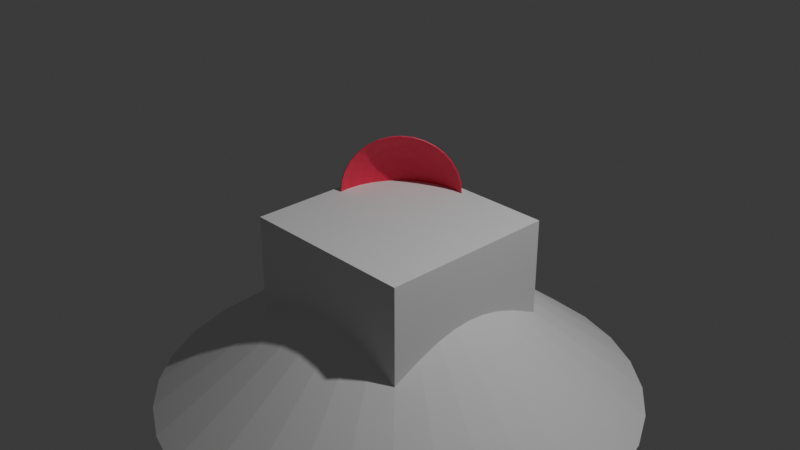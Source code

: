 # Source: radar.blend  (saved by Blender 4.0.36; exported with 4.5.12 LTS)
import bpy
from mathutils import Matrix  # noqa: F401  (used for matrix-valued properties, if any)

bpy.ops.wm.read_factory_settings(use_empty=True)
scene = bpy.context.scene
scene.name = 'Scene'

# ---- collections
col_collection = bpy.data.collections.new('Collection'); scene.collection.children.link(col_collection)

# ---- materials (node trees are filled in below, after node groups)
mat_material_002 = bpy.data.materials.new('Material.002')
mat_material_002.use_transparent_shadow = False

# ---- material node trees
mat_material_002.use_nodes = True; mat_material_002.node_tree.nodes.clear()
_N = mat_material_002.node_tree.nodes; _L = mat_material_002.node_tree.links
n0 = _N.new('ShaderNodeBsdfPrincipled'); n0.name = 'Principled BSDF'; n0.location = (10, 300)
n0.inputs[0].default_value = (0.8, 0.02696, 0.08774, 1.0)
n0.inputs[3].default_value = 1.45
n1 = _N.new('ShaderNodeOutputMaterial'); n1.name = 'Material Output'; n1.location = (300, 300)
_L.new(n0.outputs[0], n1.inputs[0])
n1.is_active_output = True

# ---- world
world_world = bpy.data.worlds.new('World'); scene.world = world_world
world_world.use_nodes = True; world_world.node_tree.nodes.clear()
_N = world_world.node_tree.nodes; _L = world_world.node_tree.links
n0 = _N.new('ShaderNodeOutputWorld'); n0.name = 'World Output'; n0.location = (300, 300)
n1 = _N.new('ShaderNodeBackground'); n1.name = 'Background'; n1.location = (10, 300)
n1.inputs[0].default_value = (0.05088, 0.05088, 0.05088, 1.0)
_L.new(n1.outputs[0], n0.inputs[0])
n0.is_active_output = True
world_world.color = (0.05088, 0.05088, 0.05088)
world_world.use_sun_shadow = False
world_world.sun_shadow_jitter_overblur = 0.0

# ---- cameras
cam_camera = bpy.data.cameras.new('Camera')
cam_camera.clip_end = 100.0
cam_camera.ortho_scale = 7.314

# ---- lights
light_light = bpy.data.lights.new('Light', 'POINT')
light_light.transmission_factor = 0.0
light_light.use_soft_falloff = False
light_light.energy = 1000.0
light_light.shadow_soft_size = 0.1
light_light.shadow_maximum_resolution = 0.006
light_light.use_absolute_resolution = True

# ---- meshes
me_sphere = bpy.data.meshes.new('Sphere')
me_sphere.from_pydata([(0.113, 0.5679, -0.7197), (0.08875, 0.4462, -0.8216), (0.06113, 0.3073, -0.8972), (0.03117, 0.1567, -0.9438), (0.2216, 0.5349, -0.7197), (0.1741, 0.4203, -0.8216), (0.1199, 0.2895, -0.8972), (0.06113, 0.1476, -0.9438), (0.3217, 0.4814, -0.7197), (0.2527, 0.3783, -0.8216), (0.1741, 0.2605, -0.8972), (0.08875, 0.1328, -0.9438), (0.4094, 0.4094, -0.7197), (0.3217, 0.3217, -0.8216), (0.2216, 0.2216, -0.8972), (0.113, 0.113, -0.9438), (0.4814, 0.3217, -0.7197), (0.3783, 0.2527, -0.8216), (0.2605, 0.1741, -0.8972), (0.1328, 0.08875, -0.9438), (0.5349, 0.2216, -0.7197), (0.4203, 0.1741, -0.8216), (0.2895, 0.1199, -0.8972), (0.1476, 0.06113, -0.9438), (0.5679, 0.113, -0.7197), (0.4462, 0.08875, -0.8216), (0.3073, 0.06113, -0.8972), (0.1567, 0.03117, -0.9438), (0.579, 8.625e-09, -0.7197), (-0.579, 2.083e-08, -0.7197), (-0.4549, 1.184e-07, -0.8216), (-0.3134, 3.913e-08, -0.8972), (-0.1597, 1.168e-08, -0.9438), (-0.5679, 0.113, -0.7197), (-0.4462, 0.08875, -0.8216), (-0.3073, 0.06113, -0.8972), (-0.1567, 0.03117, -0.9438), (-0.5349, 0.2216, -0.7197), (-0.4203, 0.1741, -0.8216), (-0.2895, 0.1199, -0.8972), (-0.1476, 0.06113, -0.9438), (-0.4814, 0.3217, -0.7197), (-0.3783, 0.2527, -0.8216), (-0.2605, 0.1741, -0.8972), (-0.1328, 0.08875, -0.9438), (-0.4094, 0.4094, -0.7197), (-0.3217, 0.3217, -0.8216), (-0.2216, 0.2216, -0.8972), (-0.113, 0.113, -0.9438), (-0.3217, 0.4814, -0.7197), (-0.2527, 0.3783, -0.8216), (-0.1741, 0.2605, -0.8972), (-0.08875, 0.1328, -0.9438), (-0.2216, 0.5349, -0.7197), (-0.1741, 0.4203, -0.8216), (-0.1199, 0.2895, -0.8972), (-0.06113, 0.1476, -0.9438), (-0.113, 0.5679, -0.7197), (-0.08875, 0.4462, -0.8216), (-0.06113, 0.3073, -0.8972), (-0.03117, 0.1567, -0.9438), (8.401e-08, 0.579, -0.7197), (1.877e-07, 0.4549, -0.8216), (6.571e-08, 0.3134, -0.8972), (2.3e-08, 0.1597, -0.9438), (3.472e-08, 0.6476, -0.6362), (0.1263, 0.6351, -0.6362), (0.2478, 0.5983, -0.6362), (0.3598, 0.5384, -0.6362), (0.4579, 0.4579, -0.6362), (0.5384, 0.3598, -0.6362), (0.5983, 0.2478, -0.6362), (0.5983, 0.2478, -0.6362), (0.6351, 0.1263, -0.6362), (0.6351, 0.1263, -0.6362), (-0.6476, 9.476e-08, -0.6362), (-0.6351, 0.1263, -0.6362), (-0.6351, 0.1263, -0.6362), (-0.5983, 0.2478, -0.6362), (-0.5983, 0.2478, -0.6362), (-0.5384, 0.3598, -0.6362), (-0.5384, 0.3598, -0.6362), (-0.4579, 0.4579, -0.6362), (-0.4579, 0.4579, -0.6362), (-0.3598, 0.5384, -0.6362), (-0.3598, 0.5384, -0.6362), (-0.2478, 0.5983, -0.6362), (-0.2478, 0.5983, -0.6362), (-0.1263, 0.6351, -0.6362), (-0.1263, 0.6351, -0.6362), (5.923e-09, 0.6476, -0.6362), (1.151e-08, 0.0, -0.9596), (1.08e-08, 0.0, -0.9596), (1.228e-08, 0.0, -0.9596), (1.319e-08, 0.0, -0.9596), (1.437e-08, 0.0, -0.9596), (1.615e-08, 0.0, -0.9596), (1.943e-08, 0.0, -0.9596), (2.878e-08, 0.0, -0.9596), (0.4549, 0.0, -0.8216), (0.3134, 0.0, -0.8972), (0.1597, 0.0, -0.9438), (0.6476, 0.0, -0.6362), (0.6476, 0.0, -0.6362), (0.5893, 0.0, -0.7072), (0.5595, 0.0, -0.7357), (0.579, 0.0, -0.7197), (-0.6476, 0.0, -0.6362), (-0.579, 0.0, -0.7197), (-0.6476, 0.0, -0.6362), (-0.4549, 0.0, -0.8216), (-0.3134, 0.0, -0.8972), (-0.1597, 0.0, -0.9438), (-0.03747, 0.0, -0.9559), (-7.185e-09, 0.0, -0.9596), (2.162e-09, 0.0, -0.9596), (5.444e-09, 0.0, -0.9596), (7.221e-09, 0.0, -0.9596), (8.408e-09, 0.0, -0.9596), (9.316e-09, 0.0, -0.9596), (1.009e-08, 0.0, -0.9596)], [], [(62, 61, 0, 1), (63, 62, 1, 2), (64, 63, 2, 3), (91, 92, 64, 3), (0, 61, 65, 66), (4, 0, 66, 67), (1, 0, 4, 5), (2, 1, 5, 6), (3, 2, 6, 7), (93, 91, 3, 7), (94, 93, 7, 11), (8, 4, 67, 68), (5, 4, 8, 9), (6, 5, 9, 10), (7, 6, 10, 11), (12, 8, 68, 69), (9, 8, 12, 13), (10, 9, 13, 14), (11, 10, 14, 15), (95, 94, 11, 15), (96, 95, 15, 19), (16, 12, 69, 70), (13, 12, 16, 17), (14, 13, 17, 18), (15, 14, 18, 19), (17, 16, 20, 21), (18, 17, 21, 22), (19, 18, 22, 23), (97, 96, 19, 23), (71, 20, 16, 70, 72), (73, 24, 20, 71, 74), (21, 20, 24, 25), (22, 21, 25, 26), (23, 22, 26, 27), (98, 97, 23, 27), (26, 25, 99, 100), (27, 26, 100, 101), (101, 98, 27), (28, 24, 73, 103, 102, 104), (25, 24, 28, 105, 99), (106, 28, 104), (106, 105, 28), (109, 75, 29, 108, 107), (29, 30, 110, 108), (30, 31, 111, 110), (31, 32, 112, 111), (32, 113, 112), (32, 31, 35, 36), (36, 114, 113, 32), (76, 77, 33, 29, 75), (30, 29, 33, 34), (31, 30, 34, 35), (78, 79, 37, 33, 77), (34, 33, 37, 38), (35, 34, 38, 39), (36, 35, 39, 40), (40, 115, 114, 36), (44, 116, 115, 40), (80, 81, 41, 37, 79), (38, 37, 41, 42), (39, 38, 42, 43), (40, 39, 43, 44), (82, 45, 41, 81, 83), (42, 41, 45, 46), (43, 42, 46, 47), (44, 43, 47, 48), (48, 117, 116, 44), (52, 118, 117, 48), (84, 49, 45, 82, 85), (46, 45, 49, 50), (47, 46, 50, 51), (48, 47, 51, 52), (50, 49, 53, 54), (51, 50, 54, 55), (52, 51, 55, 56), (56, 119, 118, 52), (86, 53, 49, 84, 87), (88, 57, 53, 86, 89), (54, 53, 57, 58), (55, 54, 58, 59), (56, 55, 59, 60), (60, 120, 119, 56), (58, 57, 61, 62), (59, 58, 62, 63), (60, 59, 63, 64), (60, 64, 92, 120), (65, 61, 57, 88, 90)])
_uv = me_sphere.uv_layers.new(name='UVMap')
_uv.uv.foreach_set('vector', [0.75, 0.1875, 0.75, 0.25, 0.7188, 0.25, 0.7188, 0.1875, 0.75, 0.125, 0.75, 0.1875, 0.7188, 0.1875, 0.7188, 0.125, 0.75, 0.0625, 0.75, 0.125, 0.7188, 0.125, 0.7188, 0.0625, 0.7344, 0.0, 0.7344, 0.0, 0.75, 0.0625, 0.7188, 0.0625, 0.7188, 0.25, 0.75, 0.25, 0.75, 0.2921, 0.7188, 0.2921, 0.6875, 0.25, 0.7188, 0.25, 0.7188, 0.2921, 0.6875, 0.2921, 0.7188, 0.1875, 0.7188, 0.25, 0.6875, 0.25, 0.6875, 0.1875, 0.7188, 0.125, 0.7188, 0.1875, 0.6875, 0.1875, 0.6875, 0.125, 0.7188, 0.0625, 0.7188, 0.125, 0.6875, 0.125, 0.6875, 0.0625, 0.7031, 0.0, 0.7031, 0.0, 0.7188, 0.0625, 0.6875, 0.0625, 0.6719, 0.0, 0.6719, 0.0, 0.6875, 0.0625, 0.6562, 0.0625, 0.6562, 0.25, 0.6875, 0.25, 0.6875, 0.2921, 0.6562, 0.2921, 0.6875, 0.1875, 0.6875, 0.25, 0.6562, 0.25, 0.6562, 0.1875, 0.6875, 0.125, 0.6875, 0.1875, 0.6562, 0.1875, 0.6562, 0.125, 0.6875, 0.0625, 0.6875, 0.125, 0.6562, 0.125, 0.6562, 0.0625, 0.625, 0.25, 0.6562, 0.25, 0.6562, 0.2921, 0.625, 0.2921, 0.6562, 0.1875, 0.6562, 0.25, 0.625, 0.25, 0.625, 0.1875, 0.6562, 0.125, 0.6562, 0.1875, 0.625, 0.1875, 0.625, 0.125, 0.6562, 0.0625, 0.6562, 0.125, 0.625, 0.125, 0.625, 0.0625, 0.6406, 0.0, 0.6406, 0.0, 0.6562, 0.0625, 0.625, 0.0625, 0.6094, 0.0, 0.6094, 0.0, 0.625, 0.0625, 0.5938, 0.0625, 0.5938, 0.25, 0.625, 0.25, 0.625, 0.2921, 0.5938, 0.2921, 0.625, 0.1875, 0.625, 0.25, 0.5938, 0.25, 0.5938, 0.1875, 0.625, 0.125, 0.625, 0.1875, 0.5938, 0.1875, 0.5938, 0.125, 0.625, 0.0625, 0.625, 0.125, 0.5938, 0.125, 0.5938, 0.0625, 0.5938, 0.1875, 0.5938, 0.25, 0.5625, 0.25, 0.5625, 0.1875, 0.5938, 0.125, 0.5938, 0.1875, 0.5625, 0.1875, 0.5625, 0.125, 0.5938, 0.0625, 0.5938, 0.125, 0.5625, 0.125, 0.5625, 0.0625, 0.5781, 0.0, 0.5781, 0.0, 0.5938, 0.0625, 0.5625, 0.0625, 0.5625, 0.2921, 0.5625, 0.25, 0.5938, 0.25, 0.5938, 0.2921, 0.5625, 0.2921, 0.5312, 0.2921, 0.5312, 0.25, 0.5625, 0.25, 0.5625, 0.2921, 0.5312, 0.2921, 0.5625, 0.1875, 0.5625, 0.25, 0.5312, 0.25, 0.5312, 0.1875, 0.5625, 0.125, 0.5625, 0.1875, 0.5312, 0.1875, 0.5312, 0.125, 0.5625, 0.0625, 0.5625, 0.125, 0.5312, 0.125, 0.5312, 0.0625, 0.5469, 0.0, 0.5469, 0.0, 0.5625, 0.0625, 0.5312, 0.0625, 0.5312, 0.125, 0.5312, 0.1875, 0.5, 0.1875, 0.5, 0.125, 0.5312, 0.0625, 0.5312, 0.125, 0.5, 0.125, 0.5, 0.0625, 0.5, 0.0625, 0.5156, 0.0, 0.5312, 0.0625, 0.5, 0.25, 0.5312, 0.25, 0.5312, 0.2921, 0.5, 0.2921, 0.5, 0.2921, 0.5, 0.2563, 0.5312, 0.1875, 0.5312, 0.25, 0.5, 0.25, 0.5, 0.2402, 0.5, 0.1875, 0.5, 0.25, 0.5, 0.25, 0.5, 0.2563, 0.5, 0.25, 0.5, 0.2402, 0.5, 0.25, 0.0, 0.2921, 0.0, 0.2921, 0.0, 0.25, 0.0, 0.25, 0.0, 0.2921, 0.0, 0.25, 0.0, 0.1875, 0.0, 0.1875, 9.313e-09, 0.25, 0.0, 0.1875, 0.0, 0.125, 0.0, 0.125, 4.47e-08, 0.1875, 0.0, 0.125, 0.0, 0.0625, 0.0, 0.0625, 1.863e-08, 0.125, 0.0, 0.0625, 0.01196, 0.01466, 1.49e-08, 0.0625, 1.0, 0.0625, 1.0, 0.125, 0.9687, 0.125, 0.9688, 0.0625, 0.9688, 0.0625, 0.9844, 0.0, 0.988, 0.01466, 1.0, 0.0625, 0.9687, 0.2921, 0.9688, 0.2921, 0.9688, 0.25, 1.0, 0.25, 1.0, 0.2921, 1.0, 0.1875, 1.0, 0.25, 0.9688, 0.25, 0.9687, 0.1875, 1.0, 0.125, 1.0, 0.1875, 0.9687, 0.1875, 0.9687, 0.125, 0.9375, 0.2921, 0.9375, 0.2921, 0.9375, 0.25, 0.9688, 0.25, 0.9688, 0.2921, 0.9687, 0.1875, 0.9688, 0.25, 0.9375, 0.25, 0.9375, 0.1875, 0.9687, 0.125, 0.9687, 0.1875, 0.9375, 0.1875, 0.9375, 0.125, 0.9688, 0.0625, 0.9687, 0.125, 0.9375, 0.125, 0.9375, 0.0625, 0.9375, 0.0625, 0.9531, 3.725e-09, 0.9531, 3.725e-09, 0.9688, 0.0625, 0.9062, 0.0625, 0.9219, 0.0, 0.9219, 3.725e-09, 0.9375, 0.0625, 0.9062, 0.2921, 0.9062, 0.2921, 0.9062, 0.25, 0.9375, 0.25, 0.9375, 0.2921, 0.9375, 0.1875, 0.9375, 0.25, 0.9062, 0.25, 0.9062, 0.1875, 0.9375, 0.125, 0.9375, 0.1875, 0.9062, 0.1875, 0.9062, 0.125, 0.9375, 0.0625, 0.9375, 0.125, 0.9062, 0.125, 0.9062, 0.0625, 0.875, 0.2921, 0.875, 0.25, 0.9062, 0.25, 0.9062, 0.2921, 0.875, 0.2921, 0.9062, 0.1875, 0.9062, 0.25, 0.875, 0.25, 0.875, 0.1875, 0.9062, 0.125, 0.9062, 0.1875, 0.875, 0.1875, 0.875, 0.125, 0.9062, 0.0625, 0.9062, 0.125, 0.875, 0.125, 0.875, 0.0625, 0.875, 0.0625, 0.8906, 0.0, 0.8906, 0.0, 0.9062, 0.0625, 0.8438, 0.0625, 0.8594, 0.0, 0.8594, 0.0, 0.875, 0.0625, 0.8438, 0.2921, 0.8438, 0.25, 0.875, 0.25, 0.875, 0.2921, 0.8437, 0.2921, 0.875, 0.1875, 0.875, 0.25, 0.8438, 0.25, 0.8437, 0.1875, 0.875, 0.125, 0.875, 0.1875, 0.8437, 0.1875, 0.8438, 0.125, 0.875, 0.0625, 0.875, 0.125, 0.8438, 0.125, 0.8438, 0.0625, 0.8437, 0.1875, 0.8438, 0.25, 0.8125, 0.25, 0.8125, 0.1875, 0.8438, 0.125, 0.8437, 0.1875, 0.8125, 0.1875, 0.8125, 0.125, 0.8438, 0.0625, 0.8438, 0.125, 0.8125, 0.125, 0.8125, 0.0625, 0.8125, 0.0625, 0.8281, 0.0, 0.8281, 0.0, 0.8438, 0.0625, 0.8125, 0.2921, 0.8125, 0.25, 0.8438, 0.25, 0.8438, 0.2921, 0.8125, 0.2921, 0.7812, 0.2921, 0.7812, 0.25, 0.8125, 0.25, 0.8125, 0.2921, 0.7812, 0.2921, 0.8125, 0.1875, 0.8125, 0.25, 0.7812, 0.25, 0.7812, 0.1875, 0.8125, 0.125, 0.8125, 0.1875, 0.7812, 0.1875, 0.7812, 0.125, 0.8125, 0.0625, 0.8125, 0.125, 0.7812, 0.125, 0.7812, 0.0625, 0.7812, 0.0625, 0.7969, 7.451e-09, 0.7969, 7.451e-09, 0.8125, 0.0625, 0.7812, 0.1875, 0.7812, 0.25, 0.75, 0.25, 0.75, 0.1875, 0.7812, 0.125, 0.7812, 0.1875, 0.75, 0.1875, 0.75, 0.125, 0.7812, 0.0625, 0.7812, 0.125, 0.75, 0.125, 0.75, 0.0625, 0.7812, 0.0625, 0.75, 0.0625, 0.7656, 0.0, 0.7656, 0.0, 0.75, 0.2921, 0.75, 0.25, 0.7812, 0.25, 0.7812, 0.2921, 0.75, 0.2921])
me_sphere.materials.append(mat_material_002)
me_sphere.update()
me_cone_001 = bpy.data.meshes.new('Cone.001')
me_cone_001.from_pydata([(-1.99e-08, 2.644, -1.0), (0.5158, 2.593, -1.0), (1.012, 2.443, -1.0), (1.469, 2.198, -1.0), (1.87, 1.87, -1.0), (2.198, 1.469, -1.0), (2.443, 1.012, -1.0), (2.593, 0.5158, -1.0), (2.644, -2.45e-08, -1.0), (2.593, -0.5158, -1.0), (2.443, -1.012, -1.0), (2.198, -1.469, -1.0), (1.87, -1.87, -1.0), (1.469, -2.198, -1.0), (1.012, -2.443, -1.0), (0.5158, -2.593, -1.0), (-1.99e-08, -2.644, -1.0), (-0.5158, -2.593, -1.0), (-1.012, -2.443, -1.0), (-1.469, -2.198, -1.0), (-1.87, -1.87, -1.0), (-2.198, -1.469, -1.0), (-2.443, -1.012, -1.0), (-2.593, -0.5158, -1.0), (-2.644, -2.45e-08, -1.0), (-2.593, 0.5158, -1.0), (-2.443, 1.012, -1.0), (-2.198, 1.469, -1.0), (-1.87, 1.87, -1.0), (-1.469, 2.198, -1.0), (-1.012, 2.443, -1.0), (-0.5158, 2.593, -1.0), (0.0, 0.0, 1.0)], [], [(0, 32, 1), (1, 32, 2), (2, 32, 3), (3, 32, 4), (4, 32, 5), (5, 32, 6), (6, 32, 7), (7, 32, 8), (8, 32, 9), (9, 32, 10), (10, 32, 11), (11, 32, 12), (12, 32, 13), (13, 32, 14), (14, 32, 15), (15, 32, 16), (16, 32, 17), (17, 32, 18), (18, 32, 19), (19, 32, 20), (20, 32, 21), (21, 32, 22), (22, 32, 23), (23, 32, 24), (24, 32, 25), (25, 32, 26), (26, 32, 27), (27, 32, 28), (28, 32, 29), (29, 32, 30), (0, 1, 2, 3, 4, 5, 6, 7, 8, 9, 10, 11, 12, 13, 14, 15, 16, 17, 18, 19, 20, 21, 22, 23, 24, 25, 26, 27, 28, 29, 30, 31), (30, 32, 31), (31, 32, 0)])
_uv = me_cone_001.uv_layers.new(name='UVMap')
_uv.uv.foreach_set('vector', [0.25, 0.49, 0.25, 0.25, 0.2968, 0.4854, 0.2968, 0.4854, 0.25, 0.25, 0.3418, 0.4717, 0.3418, 0.4717, 0.25, 0.25, 0.3833, 0.4496, 0.3833, 0.4496, 0.25, 0.25, 0.4197, 0.4197, 0.4197, 0.4197, 0.25, 0.25, 0.4496, 0.3833, 0.4496, 0.3833, 0.25, 0.25, 0.4717, 0.3418, 0.4717, 0.3418, 0.25, 0.25, 0.4854, 0.2968, 0.4854, 0.2968, 0.25, 0.25, 0.49, 0.25, 0.49, 0.25, 0.25, 0.25, 0.4854, 0.2032, 0.4854, 0.2032, 0.25, 0.25, 0.4717, 0.1582, 0.4717, 0.1582, 0.25, 0.25, 0.4496, 0.1167, 0.4496, 0.1167, 0.25, 0.25, 0.4197, 0.08029, 0.4197, 0.08029, 0.25, 0.25, 0.3833, 0.05045, 0.3833, 0.05045, 0.25, 0.25, 0.3418, 0.02827, 0.3418, 0.02827, 0.25, 0.25, 0.2968, 0.01461, 0.2968, 0.01461, 0.25, 0.25, 0.25, 0.01, 0.25, 0.01, 0.25, 0.25, 0.2032, 0.01461, 0.2032, 0.01461, 0.25, 0.25, 0.1582, 0.02827, 0.1582, 0.02827, 0.25, 0.25, 0.1167, 0.05045, 0.1167, 0.05045, 0.25, 0.25, 0.08029, 0.08029, 0.08029, 0.08029, 0.25, 0.25, 0.05045, 0.1167, 0.05045, 0.1167, 0.25, 0.25, 0.02827, 0.1582, 0.02827, 0.1582, 0.25, 0.25, 0.01461, 0.2032, 0.01461, 0.2032, 0.25, 0.25, 0.01, 0.25, 0.01, 0.25, 0.25, 0.25, 0.01461, 0.2968, 0.01461, 0.2968, 0.25, 0.25, 0.02827, 0.3418, 0.02827, 0.3418, 0.25, 0.25, 0.05045, 0.3833, 0.05045, 0.3833, 0.25, 0.25, 0.08029, 0.4197, 0.08029, 0.4197, 0.25, 0.25, 0.1167, 0.4496, 0.1167, 0.4496, 0.25, 0.25, 0.1582, 0.4717, 0.75, 0.49, 0.7968, 0.4854, 0.8418, 0.4717, 0.8833, 0.4496, 0.9197, 0.4197, 0.9496, 0.3833, 0.9717, 0.3418, 0.9854, 0.2968, 0.99, 0.25, 0.9854, 0.2032, 0.9717, 0.1582, 0.9496, 0.1167, 0.9197, 0.08029, 0.8833, 0.05045, 0.8418, 0.02827, 0.7968, 0.01461, 0.75, 0.01, 0.7032, 0.01461, 0.6582, 0.02827, 0.6167, 0.05045, 0.5803, 0.08029, 0.5504, 0.1167, 0.5283, 0.1582, 0.5146, 0.2032, 0.51, 0.25, 0.5146, 0.2968, 0.5283, 0.3418, 0.5504, 0.3833, 0.5803, 0.4197, 0.6167, 0.4496, 0.6582, 0.4717, 0.7032, 0.4854, 0.1582, 0.4717, 0.25, 0.25, 0.2032, 0.4854, 0.2032, 0.4854, 0.25, 0.25, 0.25, 0.49])
me_cone_001.update()
me_cube_003 = bpy.data.meshes.new('Cube.003')
me_cube_003.from_pydata([(-1.0, -1.0, -1.0), (-1.0, -1.0, 1.0), (-1.0, 1.0, -1.0), (-1.0, 1.0, 1.0), (1.0, -1.0, -1.0), (1.0, -1.0, 1.0), (1.0, 1.0, -1.0), (1.0, 1.0, 1.0)], [], [(0, 1, 3, 2), (2, 3, 7, 6), (6, 7, 5, 4), (4, 5, 1, 0), (2, 6, 4, 0), (7, 3, 1, 5)])
_uv = me_cube_003.uv_layers.new(name='UVMap')
_uv.uv.foreach_set('vector', [0.375, 0.0, 0.625, 0.0, 0.625, 0.25, 0.375, 0.25, 0.375, 0.25, 0.625, 0.25, 0.625, 0.5, 0.375, 0.5, 0.375, 0.5, 0.625, 0.5, 0.625, 0.75, 0.375, 0.75, 0.375, 0.75, 0.625, 0.75, 0.625, 1.0, 0.375, 1.0, 0.125, 0.5, 0.375, 0.5, 0.375, 0.75, 0.125, 0.75, 0.625, 0.5, 0.875, 0.5, 0.875, 0.75, 0.625, 0.75])
me_cube_003.update()

# ---- objects
ob_light = bpy.data.objects.new('Light', light_light)
ob_camera = bpy.data.objects.new('Camera', cam_camera)
ob_sphere = bpy.data.objects.new('Sphere', me_sphere)
ob_cone = bpy.data.objects.new('Cone', me_cone_001)
ob_cube = bpy.data.objects.new('Cube', me_cube_003)

# ---- transforms, parenting, visibility, modifiers, constraints
ob_light.location = (4.076, 1.005, 5.904)
ob_light.rotation_euler = (0.6503, 0.05522, 1.866)
ob_light.lock_rotations_4d = False
ob_light.empty_display_type = 'ARROWS'
ob_light.color = (0.0, 0.0, 0.0, 0.0)
ob_light.lineart.crease_threshold = 0.0
ob_camera.location = (7.359, -6.926, 4.958)
ob_camera.rotation_euler = (1.109, 0.0, 0.8149)
ob_camera.lock_rotations_4d = False
ob_camera.empty_display_type = 'ARROWS'
ob_camera.color = (0.0, 0.0, 0.0, 0.0)
ob_camera.display_type = 'WIRE'
ob_camera.lineart.crease_threshold = 0.0
ob_sphere.location = (0.0, 0.0, 0.0)
ob_sphere.rotation_euler = (1.571, -0.0, 0.7854)
_m = ob_sphere.modifiers.new('Solidify', 'SOLIDIFY')
ob_cone.location = (0.0, 0.0, -1.007)
ob_cube.location = (0.0, 0.0, -1.0)

# ---- collection membership
col_collection.objects.link(ob_light)
col_collection.objects.link(ob_camera)
col_collection.objects.link(ob_sphere)
col_collection.objects.link(ob_cone)
col_collection.objects.link(ob_cube)

# ---- scene / render settings (as saved in the file)
scene.camera = ob_camera
scene.frame_start = 1; scene.frame_end = 250; scene.frame_set(1)
scene.render.engine = 'BLENDER_EEVEE_NEXT'
scene.cycles.sampling_pattern = 'TABULATED_SOBOL'
bpy.context.view_layer.update()
